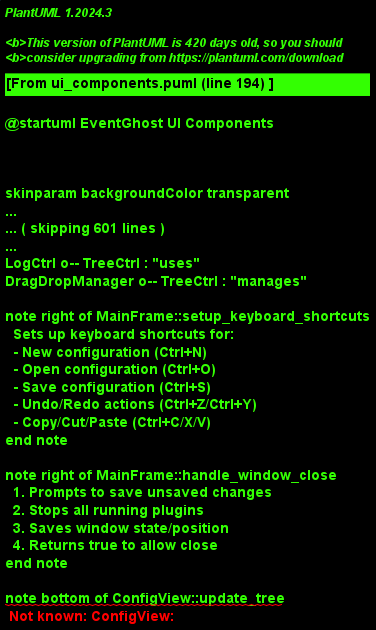

The diagram above was rendered by PlantUML. Its source (embedded in the PNG):
@startuml EventGhost UI Components
!theme cerulean
skinparam classAttributeIconSize 0
skinparam classFontStyle bold
skinparam classBackgroundColor #FEFEFE
skinparam classBorderColor #63B175
skinparam InterfaceBackgroundColor #B8E6B8

' UI Component hierarchy of the EventGhost-Rust project

title EventGhost-Rust: UI Component Hierarchy

' Define main UI components

interface UIComponent {
  +get_widget(): &gtk::Widget
}

class MainFrame {
  +window: ApplicationWindow
  +menu_bar: PopoverMenuBar
  +toolbar: Toolbar
  +status_bar: StatusBar
  +log_ctrl: LogCtrl
  +config_view: ConfigView
  +container: Box
  +paned: Paned
  +notebook: Notebook
  +new(app: &Application): Result<Self, Error>
  +show()
  +close()
  +initialize()
  +can_close(): bool
  +setup_keyboard_shortcuts()
  +handle_window_close(): bool
}

class ConfigView {
  +container: Box
  +scrolled_window: ScrolledWindow
  +tree_view: TreeView
  +tree_store: TreeStore
  +config: Rc<RefCell<Config>>
  +config_path: Rc<RefCell<Option<PathBuf>>>
  +new(): Self
  +set_config_path(path: P)
  +new_config()
  +save_config(): Result<(), Error>
  +load_config(path: P): io::Result<()>
  +update_tree()
  +get_selected_item(): Option<ConfigItem>
  +add_item(parent: Option<&TreeIter>, item: &ConfigItem)
  +remove_selected_item()
}

class LogCtrl {
  +container: ScrolledWindow
  +widget: TreeView
  +store: ListStore
  +entries: Arc<Mutex<VecDeque<LogEntry>>>
  +new(): Self
  +write(entry: LogEntry)
  +clear()
  +scroll_to_end()
  +set_max_entries(max: usize)
  +get_entries(): Vec<LogEntry>
}

class Dialog {
  +show()
  +hide()
  +show_modal(): Result<DialogResult, Error>
  +end_dialog(result: DialogResult)
  +on_init(): Result<(), Error>
  +on_command(command: u32): Result<(), Error>
}

class TreeCtrl {
  +container: Box
  +tree_view: TreeView
  +store: TreeStore
  +selection: TreeSelection
  +view: TreeView
  +drag_source: DragSource
  +new(): Self
  +expand_item(iter: &TreeIter)
  +collapse_item(iter: &TreeIter)
  +expand_all()
  +collapse_all()
  +get_selected_path(): Option<TreePath>
  +select_path(path: &TreePath)
}

class Menu {
  +widget: Box
  +menu_button: MenuButton
  +menu: gio::Menu
  +new(): Self
  +append_menu(label: &str): gio::Menu
  +append_item(menu: &gio::Menu, label: &str, action: Option<&str>)
  +create_action(name: &str, callback: F)
  +set_accelerator(action: &str, accelerator: &str)
}

class MessageDialog {
  +dialog: gtk4::MessageDialog
  +new(title: &str, message: &str, parent: Option<&Window>): Self
  +add_button(text: &str, response_id: ResponseType)
  +set_default_response(response: ResponseType)
  +connect_response<F>(callback: F)
}

class FileDialog {
  +dialog: FileChooserDialog
  +new(title: &str, parent: Option<&Window>, action: FileChooserAction): Self
  +set_current_folder(folder: &Path)
  +add_filter(filter: &FileFilter)
  +get_file(): Option<File>
}

class ColorDialog {
  +dialog: ColorChooserDialog
  +new(title: &str, parent: Option<&Window>): Self
  +get_rgba(): RGBA
  +set_rgba(color: &RGBA)
}

class ConfigDialog {
  +dialog: gtk4::Dialog
  +new(parent: Option<&Window>): Self
  +add_widget(widget: &impl IsA<Widget>)
  +validate(): bool
  +apply_changes()
}

class CustomDialog {
  +widget: gtk4::Dialog
  +result: DialogResult
  +new(app: Option<&Application>): Self
  +run(): ResponseType
  +close()
  +create_content_area(): Box
  +add_button(text: &str, response_id: ResponseType)
}

class DragDropManager {
  +widget: gtk::Widget
  +current_data: Arc<Mutex<Option<DragData>>>
  +current_effect: Arc<Mutex<DragEffects>>
  +target: Arc<Mutex<Option<Box<dyn DropTarget>>>>
  +new(widget: gtk::Widget): Self
  +register_drop_target(target: Box<dyn DropTarget>): Result<(), Error>
  +start_drag(source: Box<dyn DragSource>, data: DragData, allowed_effects: DragEffects): Result<DragEffects, Error>
}

' Define relationships
UIComponent <|.. MainFrame
UIComponent <|.. ConfigView
UIComponent <|.. LogCtrl
UIComponent <|.. TreeCtrl
UIComponent <|.. Menu
UIComponent <|.. CustomDialog

Dialog <|.. MessageDialog
Dialog <|.. FileDialog
Dialog <|.. ColorDialog
Dialog <|.. ConfigDialog

MainFrame *-- ConfigView : "1"
MainFrame *-- LogCtrl : "1"
MainFrame *-- Menu : "1"

ConfigView o-- Dialog : "uses"
LogCtrl o-- TreeCtrl : "uses"
DragDropManager o-- TreeCtrl : "manages"

' Interaction flows
note right of MainFrame::setup_keyboard_shortcuts
  Sets up keyboard shortcuts for:
  - New configuration (Ctrl+N)
  - Open configuration (Ctrl+O) 
  - Save configuration (Ctrl+S)
  - Undo/Redo actions (Ctrl+Z/Ctrl+Y)
  - Copy/Cut/Paste (Ctrl+C/X/V)
end note

note right of MainFrame::handle_window_close
  1. Prompts to save unsaved changes
  2. Stops all running plugins
  3. Saves window state/position
  4. Returns true to allow close
end note

note bottom of ConfigView::update_tree
  1. Clears the tree store
  2. Recursively adds items from config
  3. Expands items that were previously expanded
  4. Restores selection if possible
end note

note bottom of DragDropManager
  Handles drag and drop operations between:
  - Tree items (reordering/nesting)
  - External files (importing)
  - Plugins (adding to configuration)
  
  Uses Gtk's GdkDrop and GdkDrag APIs
end note

' Notes
note right of UIComponent
  All UI components implement this interface
  to provide uniform access to gtk::Widget.
  This enables composite UI patterns and
  hierarchical component organization.
end note

note right of MainFrame
  MainFrame serves as the application's main window
  and coordinates all other components.
  
  Startup sequence:
  1. Initialize GTK application
  2. Create MainFrame
  3. Set up widgets and layout
  4. Connect signals and shortcuts
  5. Load configuration
  6. Show window
end note

note bottom of ConfigView
  ConfigView manages configuration tree display
  and editing; a central component of EventGhost.
  
  Uses Rc<RefCell<Config>> to share configuration
  state with other components while allowing
  mutable access.
end note

note bottom of Dialog
  Dialog trait abstracts common dialog
  functionality for all dialog types.
  
  In GTK4, dialogs no longer use run()
  but instead use show() with response
  signals connected to callbacks.
end note

' Legend
legend right
  |= Relationship |= Meaning |
  |--- Implements ---| Class implements an interface |
  |--- Contains ---| Composition (strong ownership) |
  |--- Uses ---| Association (weak reference) |
endlegend

@enduml